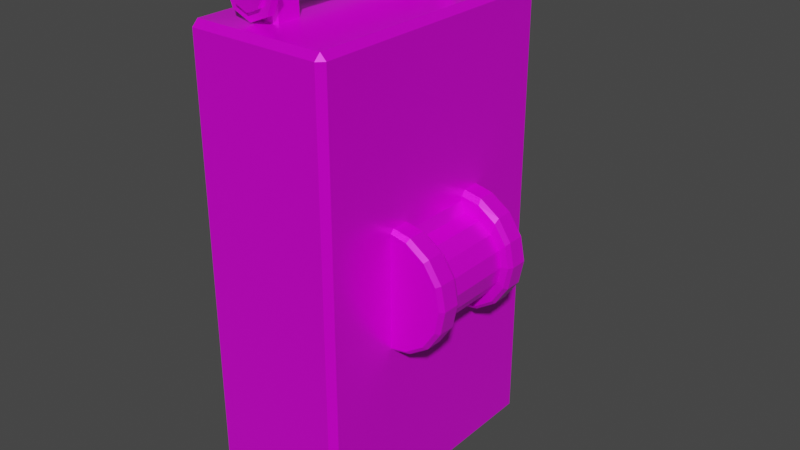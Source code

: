 # Source: Lever.blend  (saved by Blender 2.80.75; exported with 4.5.12 LTS)
import bpy
from mathutils import Matrix  # noqa: F401  (used for matrix-valued properties, if any)

bpy.ops.wm.read_factory_settings(use_empty=True)
scene = bpy.context.scene
scene.name = 'Scene'

# ---- collections
col_collection = bpy.data.collections.new('Collection'); scene.collection.children.link(col_collection)

# ---- images (referenced by path relative to the original .blend; pixels are not part of the script)
import os
ASSET_DIR = os.environ.get("B2B_ASSET_DIR", "")  # directory of the original .blend (textures are referenced by path, not embedded)
HERE = os.path.dirname(os.path.abspath(__file__))  # packed textures are extracted next to this script under _unpacked/

def load_image(name, relpath, width, height, colorspace="sRGB"):
    """Load a texture the original file referenced (path relative to the .blend, or extracted next to this script)."""
    p = next((c for c in (os.path.join(HERE, relpath), os.path.join(ASSET_DIR, relpath)) if relpath and os.path.exists(c)), "")
    if p:
        img = bpy.data.images.load(p, check_existing=True)
        img.name = name
    else:  # same state as the original file: an image datablock whose file is absent (Cycles renders it pink)
        img = bpy.data.images.new(name, width, height)
        img.source = "FILE"
        img.filepath = "//" + (relpath or name)
    img.colorspace_settings.name = colorspace
    return img
img_material_002_base_color = load_image('Material.002 Base Color', 'Lever_Box_Albedo.png', 1024, 1024, 'sRGB')
img_material_002_metallic = load_image('Material.002 Metallic', 'Lever_Box_Metal.png', 1024, 1024, 'Non-Color')
img_material_002_roughness = load_image('Material.002 Roughness', 'Lever_Box_Rough.png', 1024, 1024, 'Non-Color')
img_material_001_base_color = load_image('Material.001 Base Color', 'Lever_Albedo.png', 1024, 1024, 'sRGB')
img_material_001_metallic = load_image('Material.001 Metallic', 'Lever_Metal.png', 1024, 1024, 'Non-Color')
img_material_001_roughness = load_image('Material.001 Roughness', 'Lever_Rough.png', 1024, 1024, 'Non-Color')

# ---- materials (node trees are filled in below, after node groups)
mat_material_002 = bpy.data.materials.new('Material.002')
mat_material_002.use_transparent_shadow = False
mat_material_001 = bpy.data.materials.new('Material.001')
mat_material_001.use_transparent_shadow = False

# ---- material node trees
mat_material_002.use_nodes = True; mat_material_002.node_tree.nodes.clear()
_N = mat_material_002.node_tree.nodes; _L = mat_material_002.node_tree.links
n0 = _N.new('ShaderNodeOutputMaterial'); n0.name = 'Material Output'; n0.location = (300, 300)
n1 = _N.new('ShaderNodeBsdfPrincipled'); n1.name = 'Principled BSDF'; n1.location = (10, 300)
n1.distribution = 'GGX'
n1.subsurface_method = 'BURLEY'
n1.inputs[3].default_value = 1.45
n1.inputs[27].default_value = (0.0, 0.0, 0.0, 1.0)
n1.inputs[28].default_value = 1.0
n2 = _N.new('ShaderNodeTexImage'); n2.name = 'Image Texture'; n2.location = (-280, 280)
n2.image = img_material_002_base_color
n3 = _N.new('ShaderNodeTexImage'); n3.name = 'Image Texture.001'; n3.location = (-280, 200)
n3.image = img_material_002_metallic
n4 = _N.new('ShaderNodeTexImage'); n4.name = 'Image Texture.002'; n4.location = (-280, 140)
n4.image = img_material_002_roughness
_L.new(n1.outputs[0], n0.inputs[0])
_L.new(n2.outputs[0], n1.inputs[0])
_L.new(n3.outputs[0], n1.inputs[1])
_L.new(n4.outputs[0], n1.inputs[2])
n0.is_active_output = True
mat_material_001.use_nodes = True; mat_material_001.node_tree.nodes.clear()
_N = mat_material_001.node_tree.nodes; _L = mat_material_001.node_tree.links
n0 = _N.new('ShaderNodeOutputMaterial'); n0.name = 'Material Output'; n0.location = (300, 300)
n1 = _N.new('ShaderNodeBsdfPrincipled'); n1.name = 'Principled BSDF'; n1.location = (10, 300)
n1.distribution = 'GGX'
n1.subsurface_method = 'BURLEY'
n1.inputs[3].default_value = 1.45
n1.inputs[27].default_value = (0.0, 0.0, 0.0, 1.0)
n1.inputs[28].default_value = 1.0
n2 = _N.new('ShaderNodeTexImage'); n2.name = 'Image Texture'; n2.location = (-280, 280)
n2.image = img_material_001_base_color
n3 = _N.new('ShaderNodeTexImage'); n3.name = 'Image Texture.001'; n3.location = (-280, 200)
n3.image = img_material_001_metallic
n4 = _N.new('ShaderNodeTexImage'); n4.name = 'Image Texture.002'; n4.location = (-280, 140)
n4.image = img_material_001_roughness
_L.new(n1.outputs[0], n0.inputs[0])
_L.new(n2.outputs[0], n1.inputs[0])
_L.new(n3.outputs[0], n1.inputs[1])
_L.new(n4.outputs[0], n1.inputs[2])
n0.is_active_output = True

# ---- world
world_world = bpy.data.worlds.new('World'); scene.world = world_world
world_world.use_nodes = True; world_world.node_tree.nodes.clear()
_N = world_world.node_tree.nodes; _L = world_world.node_tree.links
n0 = _N.new('ShaderNodeOutputWorld'); n0.name = 'World Output'; n0.location = (300, 300)
n1 = _N.new('ShaderNodeBackground'); n1.name = 'Background'; n1.location = (10, 300)
n1.inputs[0].default_value = (0.05088, 0.05088, 0.05088, 1.0)
_L.new(n1.outputs[0], n0.inputs[0])
n0.is_active_output = True
world_world.color = (0.05088, 0.05088, 0.05088)
world_world.use_sun_shadow = False
world_world.sun_shadow_jitter_overblur = 0.0

# ---- meshes
me_cube_001 = bpy.data.meshes.new('Cube.001')
me_cube_001.from_pydata([(9.362, 6.666, -4.386e-07), (9.362, -6.666, -9.472e-07), (10.59, 3.699, 4.473), (10.59, -3.699, 4.473), (12.3, -3.699, 4.133), (12.3, 3.699, 4.133), (13.75, -3.699, 3.163), (13.75, 3.699, 3.163), (14.72, -3.699, 1.712), (14.72, 3.699, 1.712), (15.06, -3.699, -1.151e-06), (15.06, 3.699, -1.037e-06), (14.72, -3.699, -1.712), (14.72, 3.699, -1.712), (13.75, -3.699, -3.163), (13.75, 3.699, -3.163), (12.3, -3.699, -4.133), (12.3, 3.699, -4.133), (10.59, -3.699, -4.473), (10.59, 3.699, -4.473), (-5.0, -14.33, -25.0), (-5.0, -15.0, -24.33), (-5.0, -15.0, 24.33), (-5.0, -14.33, 25.0), (-5.0, 15.0, -24.33), (-5.0, 14.33, -25.0), (-5.0, 14.33, 25.0), (-5.0, 15.0, 24.33), (9.335, -14.33, -25.0), (10.0, -14.33, -24.33), (9.335, -15.0, -24.33), (9.335, -14.33, 25.0), (9.335, -15.0, 24.33), (10.0, -14.33, 24.33), (9.335, 14.33, -25.0), (9.335, 15.0, -24.33), (10.0, 14.33, -24.33), (9.335, 14.33, 25.0), (10.0, 14.33, 24.33), (9.335, 15.0, 24.33), (9.362, 6.26, 6.666), (9.362, 6.666, 6.252), (9.362, -6.666, 6.252), (9.362, -6.26, 6.666), (11.91, 6.26, 6.158), (11.75, 6.666, 5.776), (11.75, -6.666, 5.776), (11.91, -6.26, 6.158), (14.08, 6.26, 4.713), (13.78, 6.666, 4.421), (13.78, -6.666, 4.421), (14.08, -6.26, 4.713), (15.52, 6.26, 2.551), (15.14, 6.666, 2.393), (15.14, -6.666, 2.393), (15.52, -6.26, 2.551), (16.03, 6.26, -9.732e-07), (15.61, 6.666, -9.156e-07), (15.61, -6.666, -1.424e-06), (16.03, -6.26, -1.43e-06), (15.52, 6.26, -2.551), (15.14, 6.666, -2.393), (15.14, -6.666, -2.393), (15.52, -6.26, -2.551), (14.08, 6.26, -4.713), (13.78, 6.666, -4.421), (13.78, -6.666, -4.421), (14.08, -6.26, -4.713), (11.91, 6.26, -6.158), (11.75, 6.666, -5.776), (11.75, -6.666, -5.776), (11.91, -6.26, -6.158), (9.362, 6.666, -6.252), (9.362, 6.26, -6.666), (9.362, -6.26, -6.666), (9.362, -6.666, -6.252), (9.685, 3.941, 6.087), (9.362, 4.434, 6.666), (9.362, 3.623, 6.666), (9.362, -4.434, 6.666), (9.685, -3.941, 6.087), (9.362, -3.623, 6.666), (12.02, -3.941, 5.62), (11.91, -4.434, 6.158), (11.91, 4.434, 6.158), (12.02, 3.941, 5.62), (13.99, -3.938, 4.29), (14.08, -4.434, 4.713), (14.08, 4.434, 4.713), (13.99, 3.938, 4.29), (15.29, -3.935, 2.314), (15.52, -4.434, 2.551), (15.52, 4.434, 2.551), (15.29, 3.935, 2.314), (15.75, -3.934, -1.247e-06), (16.03, -4.434, -1.312e-06), (16.03, 4.434, -1.091e-06), (15.75, 3.934, -1.094e-06), (15.29, -3.935, -2.314), (15.52, -4.434, -2.551), (15.52, 4.434, -2.551), (15.29, 3.935, -2.314), (13.99, -3.938, -4.29), (14.08, -4.434, -4.713), (14.08, 4.434, -4.713), (13.99, 3.938, -4.29), (12.02, -3.941, -5.62), (11.91, -4.434, -6.158), (11.91, 4.434, -6.158), (12.02, 3.941, -5.62), (9.685, -3.941, -6.087), (9.362, -4.434, -6.666), (9.362, -3.623, -6.666), (9.362, 4.434, -6.666), (9.685, 3.941, -6.087), (9.362, 3.623, -6.666)], [], [(36, 38, 33, 29), (37, 26, 23, 31), (30, 32, 22, 21), (24, 27, 39, 35), (40, 77, 84, 44), (79, 43, 47, 83), (0, 45, 49), (44, 84, 88, 48), (83, 47, 51, 87), (0, 49, 53), (48, 88, 92, 52), (87, 51, 55, 91), (0, 53, 57), (52, 92, 96, 56), (91, 55, 59, 95), (0, 57, 61), (56, 96, 100, 60), (95, 59, 63, 99), (0, 61, 65), (60, 100, 104, 64), (99, 63, 67, 103), (0, 65, 69), (64, 104, 108, 68), (103, 67, 71, 107), (0, 69, 72), (68, 108, 113, 73), (107, 71, 74, 111), (76, 78, 81, 80, 3, 2), (1, 75, 70), (98, 102, 14, 12), (1, 70, 66), (89, 85, 5, 7), (1, 66, 62), (85, 76, 2, 5), (1, 62, 58), (105, 101, 13, 15), (1, 58, 54), (86, 90, 8, 6), (1, 54, 50), (102, 106, 16, 14), (1, 50, 46), (93, 89, 7, 9), (1, 46, 42), (109, 105, 15, 17), (17, 16, 18, 19), (15, 14, 16, 17), (13, 12, 14, 15), (11, 10, 12, 13), (9, 8, 10, 11), (7, 6, 8, 9), (5, 4, 6, 7), (2, 3, 4, 5), (80, 82, 4, 3), (101, 97, 11, 13), (110, 112, 115, 114, 19, 18), (82, 86, 6, 4), (94, 98, 12, 10), (114, 109, 17, 19), (97, 93, 9, 11), (106, 110, 18, 16), (90, 94, 10, 8), (28, 29, 30), (31, 32, 33), (34, 35, 36), (37, 38, 39), (34, 25, 24, 35), (26, 37, 39, 27), (38, 36, 35, 39), (28, 34, 36, 29), (37, 31, 33, 38), (32, 30, 29, 33), (20, 28, 30, 21), (31, 23, 22, 32), (25, 34, 28, 20), (76, 77, 78), (79, 80, 81), (110, 111, 112), (113, 114, 115), (40, 44, 45, 41), (47, 43, 42, 46), (44, 48, 49, 45), (51, 47, 46, 50), (48, 52, 53, 49), (55, 51, 50, 54), (52, 56, 57, 53), (59, 55, 54, 58), (56, 60, 61, 57), (63, 59, 58, 62), (60, 64, 65, 61), (67, 63, 62, 66), (64, 68, 69, 65), (71, 67, 66, 70), (68, 73, 72, 69), (74, 71, 70, 75), (109, 114, 113, 108), (107, 111, 110, 106), (105, 109, 108, 104), (103, 107, 106, 102), (101, 105, 104, 100), (99, 103, 102, 98), (97, 101, 100, 96), (95, 99, 98, 94), (93, 97, 96, 92), (91, 95, 94, 90), (89, 93, 92, 88), (87, 91, 90, 86), (85, 89, 88, 84), (83, 87, 86, 82), (76, 85, 84, 77), (79, 83, 82, 80), (0, 41, 45)])
_uv = me_cube_001.uv_layers.new(name='UVMap')
_uv.uv.foreach_set('vector', [0.3821, 0.5577, 0.1982, 0.3763, 0.3764, 0.1958, 0.5602, 0.3772, 0.1873, 0.3655, 0.006823, 0.1874, 0.185, 0.006884, 0.3655, 0.185, 0.5726, 0.3647, 0.3888, 0.1832, 0.5669, 0.002692, 0.7508, 0.1841, 0.1916, 0.7508, 0.007686, 0.5694, 0.1858, 0.3889, 0.3697, 0.5703, 0.6783, 0.6607, 0.7561, 0.6607, 0.7561, 0.7029, 0.6783, 0.7029, 0.903, 0.6607, 0.9808, 0.6607, 0.9808, 0.7029, 0.903, 0.7029, 0.7876, 0.001905, 0.6474, 0.05998, 0.6803, 0.1092, 0.6783, 0.7029, 0.7561, 0.7029, 0.7561, 0.745, 0.6783, 0.745, 0.903, 0.7029, 0.9808, 0.7029, 0.9808, 0.745, 0.903, 0.745, 0.7876, 0.001905, 0.6803, 0.1092, 0.7295, 0.1421, 0.6783, 0.745, 0.7561, 0.745, 0.7561, 0.7871, 0.6783, 0.7871, 0.903, 0.745, 0.9808, 0.745, 0.9808, 0.7871, 0.903, 0.7871, 0.7876, 0.001905, 0.7295, 0.1421, 0.7876, 0.1537, 0.6783, 0.7871, 0.7561, 0.7871, 0.7561, 0.8293, 0.6783, 0.8293, 0.903, 0.7871, 0.9808, 0.7871, 0.9808, 0.8293, 0.903, 0.8293, 0.7876, 0.001905, 0.7876, 0.1537, 0.8457, 0.1421, 0.6783, 0.8293, 0.7561, 0.8293, 0.7561, 0.8714, 0.6783, 0.8714, 0.903, 0.8293, 0.9808, 0.8293, 0.9808, 0.8714, 0.903, 0.8714, 0.7876, 0.001905, 0.8457, 0.1421, 0.8949, 0.1092, 0.6783, 0.8714, 0.7561, 0.8714, 0.7561, 0.9135, 0.6783, 0.9135, 0.903, 0.8714, 0.9808, 0.8714, 0.9808, 0.9135, 0.903, 0.9135, 0.7876, 0.001905, 0.8949, 0.1092, 0.9278, 0.05998, 0.6783, 0.9135, 0.7561, 0.9135, 0.7561, 0.9557, 0.6783, 0.9557, 0.903, 0.9135, 0.9808, 0.9135, 0.9808, 0.9557, 0.903, 0.9557, 0.7876, 0.001905, 0.9278, 0.05998, 0.9393, 0.001905, 0.6783, 0.9557, 0.7561, 0.9557, 0.7561, 0.9978, 0.6783, 0.9978, 0.903, 0.9557, 0.9808, 0.9557, 0.9808, 0.9978, 0.903, 0.9978, 0.001979, 0.001984, 0.001979, 0.001984, 0.001979, 0.001984, 0.001979, 0.001984, 0.001979, 0.001984, 0.001979, 0.001984, 0.8414, 0.3136, 0.6896, 0.3136, 0.7012, 0.2556, 0.8857, 0.8714, 0.8857, 0.9135, 0.8857, 0.9135, 0.8857, 0.8714, 0.8414, 0.3136, 0.7012, 0.2556, 0.7341, 0.2063, 0.7734, 0.745, 0.7734, 0.7029, 0.7734, 0.7029, 0.7734, 0.745, 0.8414, 0.3136, 0.7341, 0.2063, 0.7833, 0.1734, 0.7734, 0.7029, 0.7734, 0.6607, 0.7734, 0.6607, 0.7734, 0.7029, 0.8414, 0.3136, 0.7833, 0.1734, 0.8414, 0.1619, 0.7734, 0.9135, 0.7734, 0.8714, 0.7734, 0.8714, 0.7734, 0.9135, 0.8414, 0.3136, 0.8414, 0.1619, 0.8995, 0.1734, 0.8857, 0.745, 0.8857, 0.7871, 0.8857, 0.7871, 0.8857, 0.745, 0.8414, 0.3136, 0.8995, 0.1734, 0.9487, 0.2063, 0.8857, 0.9135, 0.8857, 0.9557, 0.8857, 0.9557, 0.8857, 0.9135, 0.8414, 0.3136, 0.9487, 0.2063, 0.9816, 0.2556, 0.7734, 0.7871, 0.7734, 0.745, 0.7734, 0.745, 0.7734, 0.7871, 0.8414, 0.3136, 0.9816, 0.2556, 0.9931, 0.3136, 0.7734, 0.9557, 0.7734, 0.9135, 0.7734, 0.9135, 0.7734, 0.9557, 0.7734, 0.9557, 0.8857, 0.9557, 0.8857, 0.9978, 0.7734, 0.9978, 0.7734, 0.9135, 0.8857, 0.9135, 0.8857, 0.9557, 0.7734, 0.9557, 0.7734, 0.8714, 0.8857, 0.8714, 0.8857, 0.9135, 0.7734, 0.9135, 0.7734, 0.8293, 0.8857, 0.8293, 0.8857, 0.8714, 0.7734, 0.8714, 0.7734, 0.7871, 0.8857, 0.7871, 0.8857, 0.8293, 0.7734, 0.8293, 0.7734, 0.745, 0.8857, 0.745, 0.8857, 0.7871, 0.7734, 0.7871, 0.7734, 0.7029, 0.8857, 0.7029, 0.8857, 0.745, 0.7734, 0.745, 0.7734, 0.6607, 0.8857, 0.6607, 0.8857, 0.7029, 0.7734, 0.7029, 0.8857, 0.6607, 0.8857, 0.7029, 0.8857, 0.7029, 0.8857, 0.6607, 0.7734, 0.8714, 0.7734, 0.8293, 0.7734, 0.8293, 0.7734, 0.8714, 0.005937, 0.001981, 0.005937, 0.001981, 0.005937, 0.001981, 0.005937, 0.001981, 0.005937, 0.001981, 0.005937, 0.001981, 0.8857, 0.7029, 0.8857, 0.745, 0.8857, 0.745, 0.8857, 0.7029, 0.8857, 0.8293, 0.8857, 0.8714, 0.8857, 0.8714, 0.8857, 0.8293, 0.7734, 0.9978, 0.7734, 0.9557, 0.7734, 0.9557, 0.7734, 0.9978, 0.7734, 0.8293, 0.7734, 0.7871, 0.7734, 0.7871, 0.7734, 0.8293, 0.8857, 0.9557, 0.8857, 0.9978, 0.8857, 0.9978, 0.8857, 0.9557, 0.8857, 0.7871, 0.8857, 0.8293, 0.8857, 0.8293, 0.8857, 0.7871, 0.5711, 0.388, 0.5627, 0.3797, 0.5753, 0.3838, 0.3655, 0.185, 0.3696, 0.1808, 0.3739, 0.1933, 0.393, 0.5685, 0.3888, 0.5727, 0.3846, 0.5602, 0.1873, 0.3655, 0.1957, 0.3738, 0.1832, 0.3697, 0.393, 0.5685, 0.5735, 0.7466, 0.5694, 0.7508, 0.3888, 0.5727, 0.006823, 0.1874, 0.1873, 0.3655, 0.1832, 0.3697, 0.00269, 0.1916, 0.1982, 0.3763, 0.3821, 0.5577, 0.3697, 0.5703, 0.1858, 0.3889, 0.5711, 0.388, 0.393, 0.5685, 0.3821, 0.5577, 0.5602, 0.3772, 0.1873, 0.3655, 0.3655, 0.185, 0.3764, 0.1958, 0.1982, 0.3763, 0.3888, 0.1832, 0.5726, 0.3647, 0.5602, 0.3772, 0.3764, 0.1958, 0.7516, 0.5661, 0.5711, 0.388, 0.5753, 0.3838, 0.7558, 0.5619, 0.3655, 0.185, 0.185, 0.006884, 0.1891, 0.002696, 0.3696, 0.1808, 0.5735, 0.7466, 0.393, 0.5685, 0.5711, 0.388, 0.7516, 0.5661, 0.001979, 0.001984, 0.001979, 0.001984, 0.001979, 0.001984, 0.903, 0.6607, 0.8857, 0.6677, 0.8857, 0.6607, 0.005937, 0.001981, 0.005937, 0.001981, 0.005937, 0.001981, 0.7561, 0.9978, 0.7734, 0.9908, 0.7734, 0.9978, 0.6783, 0.6607, 0.6783, 0.7029, 0.661, 0.7016, 0.661, 0.662, 0.9808, 0.7029, 0.9808, 0.6607, 0.9981, 0.662, 0.9981, 0.7016, 0.6783, 0.7029, 0.6783, 0.745, 0.661, 0.7437, 0.661, 0.7042, 0.9808, 0.745, 0.9808, 0.7029, 0.9981, 0.7042, 0.9981, 0.7437, 0.6783, 0.745, 0.6783, 0.7871, 0.661, 0.7858, 0.661, 0.7463, 0.9808, 0.7871, 0.9808, 0.745, 0.9981, 0.7463, 0.9981, 0.7858, 0.6783, 0.7871, 0.6783, 0.8293, 0.661, 0.828, 0.661, 0.7884, 0.9808, 0.8293, 0.9808, 0.7871, 0.9981, 0.7884, 0.9981, 0.828, 0.6783, 0.8293, 0.6783, 0.8714, 0.661, 0.8701, 0.661, 0.8306, 0.9808, 0.8714, 0.9808, 0.8293, 0.9981, 0.8306, 0.9981, 0.8701, 0.6783, 0.8714, 0.6783, 0.9135, 0.661, 0.9122, 0.661, 0.8727, 0.9808, 0.9135, 0.9808, 0.8714, 0.9981, 0.8727, 0.9981, 0.9122, 0.6783, 0.9135, 0.6783, 0.9557, 0.661, 0.9544, 0.661, 0.9148, 0.9808, 0.9557, 0.9808, 0.9135, 0.9981, 0.9148, 0.9981, 0.9544, 0.6783, 0.9557, 0.6783, 0.9978, 0.661, 0.9965, 0.661, 0.957, 0.9808, 0.9978, 0.9808, 0.9557, 0.9981, 0.957, 0.9981, 0.9965, 0.7734, 0.9557, 0.7734, 0.9978, 0.7561, 0.9978, 0.7561, 0.9557, 0.903, 0.9557, 0.903, 0.9978, 0.8857, 0.9978, 0.8857, 0.9557, 0.7734, 0.9135, 0.7734, 0.9557, 0.7561, 0.9557, 0.7561, 0.9135, 0.903, 0.9135, 0.903, 0.9557, 0.8857, 0.9557, 0.8857, 0.9135, 0.7734, 0.8714, 0.7734, 0.9135, 0.7561, 0.9135, 0.7561, 0.8714, 0.903, 0.8714, 0.903, 0.9135, 0.8857, 0.9135, 0.8857, 0.8714, 0.7734, 0.8293, 0.7734, 0.8714, 0.7561, 0.8714, 0.7561, 0.8293, 0.903, 0.8293, 0.903, 0.8714, 0.8857, 0.8714, 0.8857, 0.8293, 0.7734, 0.7871, 0.7734, 0.8293, 0.7561, 0.8293, 0.7561, 0.7871, 0.903, 0.7871, 0.903, 0.8293, 0.8857, 0.8293, 0.8857, 0.7871, 0.7734, 0.745, 0.7734, 0.7871, 0.7561, 0.7871, 0.7561, 0.745, 0.903, 0.745, 0.903, 0.7871, 0.8857, 0.7871, 0.8857, 0.745, 0.7734, 0.7029, 0.7734, 0.745, 0.7561, 0.745, 0.7561, 0.7029, 0.903, 0.7029, 0.903, 0.745, 0.8857, 0.745, 0.8857, 0.7029, 0.7734, 0.6607, 0.7734, 0.7029, 0.7561, 0.7029, 0.7561, 0.6607, 0.903, 0.6607, 0.903, 0.7029, 0.8857, 0.7029, 0.8857, 0.6607, 0.7876, 0.001905, 0.6358, 0.001905, 0.6474, 0.05998])
me_cube_001.materials.append(mat_material_002)
me_cube_001.use_remesh_preserve_volume = False
me_cube_001.use_remesh_preserve_attributes = False
me_cube_001.use_mirror_vertex_groups = False
me_cube_001.update()
me_cube_002 = bpy.data.meshes.new('Cube.002')
me_cube_002.from_pydata([(-0.06026, 12.74, 29.93), (-0.06026, -12.74, 29.93), (1.304, 12.74, 29.36), (1.304, -12.74, 29.36), (1.869, 12.74, 28.0), (1.869, -12.74, 28.0), (1.304, 12.74, 26.64), (1.304, -12.74, 26.64), (-0.06026, 12.74, 26.07), (-0.06026, -12.74, 26.07), (-1.424, 12.74, 26.64), (-1.424, -12.74, 26.64), (-1.989, 12.74, 28.0), (-1.989, -12.74, 28.0), (-1.424, 12.74, 29.36), (-1.424, -12.74, 29.36), (-0.06026, 11.9, 29.93), (-0.06026, -11.9, 29.93), (1.304, -11.9, 29.36), (1.304, 11.9, 29.36), (1.869, -11.9, 28.0), (1.869, 11.9, 28.0), (1.304, -11.9, 26.64), (1.304, 11.9, 26.64), (-0.06026, -11.9, 26.07), (-0.06026, 11.9, 26.07), (-1.424, -11.9, 26.64), (-1.424, 11.9, 26.64), (-1.989, -11.9, 28.0), (-1.989, 11.9, 28.0), (-1.424, -11.9, 29.36), (-1.424, 11.9, 29.36), (-0.1538, 12.74, 30.92), (1.892, 12.74, 30.07), (1.892, -12.74, 30.07), (-0.1538, -12.74, 30.92), (-0.1538, -11.9, 30.92), (1.892, 11.9, 30.07), (2.74, 12.74, 28.03), (2.74, -12.74, 28.03), (2.74, 11.9, 28.03), (1.892, 12.74, 25.98), (1.892, -12.74, 25.98), (1.892, 11.9, 25.98), (-0.1538, 12.74, 25.13), (-0.1538, -12.74, 25.13), (-0.1538, 11.9, 25.13), (-2.2, 12.74, 25.98), (-2.2, -12.74, 25.98), (-2.2, 11.9, 25.98), (-3.048, 12.74, 28.03), (-3.048, -12.74, 28.03), (-3.048, 11.9, 28.03), (-2.2, 12.74, 30.07), (-2.2, -12.74, 30.07), (-2.2, 11.9, 30.07), (-0.1538, 11.9, 30.92), (1.892, -11.9, 30.07), (2.74, -11.9, 28.03), (1.892, -11.9, 25.98), (-0.1538, -11.9, 25.13), (-2.2, -11.9, 25.98), (-3.048, -11.9, 28.03), (-2.2, -11.9, 30.07), (1.304, 13.16, 29.36), (-0.06026, 13.16, 28.0), (-0.06026, 13.16, 29.93), (-0.06026, -13.16, 29.93), (-0.06026, -13.16, 28.0), (1.304, -13.16, 29.36), (1.869, 13.16, 28.0), (1.869, -13.16, 28.0), (1.304, 13.16, 26.64), (1.304, -13.16, 26.64), (-0.06026, 13.16, 26.07), (-0.06026, -13.16, 26.07), (-1.424, 13.16, 26.64), (-1.424, -13.16, 26.64), (-1.989, 13.16, 28.0), (-1.989, -13.16, 28.0), (-1.424, 13.16, 29.36), (-1.424, -13.16, 29.36), (-1.183, -3.033, -0.01302), (-1.517, -2.7, -0.01302), (-1.517, -3.033, 13.61), (-1.183, -3.033, 13.99), (-1.517, 2.7, -0.01302), (-1.183, 3.033, -0.01302), (-1.183, 3.033, 13.99), (-1.517, 3.033, 13.61), (1.517, -2.7, -0.01302), (1.183, -3.033, -0.01302), (1.183, -3.033, 13.99), (1.517, -3.033, 13.61), (1.183, 3.033, -0.01302), (1.517, 2.7, -0.01302), (1.517, 3.033, 13.61), (1.183, 3.033, 13.99), (-1.183, -3.033, 10.58), (-1.517, -2.7, 10.63), (-1.517, 2.7, 10.63), (-1.183, 3.033, 10.58), (1.183, 3.033, 10.58), (1.517, 2.7, 10.63), (1.517, -2.7, 10.63), (1.183, -3.033, 10.58), (-1.183, -11.43, 19.95), (-1.517, -11.08, 19.95), (-1.517, -8.593, 19.95), (-1.183, -8.253, 19.95), (-1.183, 8.253, 19.95), (-1.517, 8.593, 19.95), (1.517, 8.593, 19.95), (1.183, 8.253, 19.95), (1.183, -8.253, 19.95), (1.517, -8.593, 19.95), (-1.517, 11.08, 19.95), (-1.183, 11.43, 19.95), (1.183, 11.43, 19.95), (1.517, 11.08, 19.95), (1.517, -11.08, 19.95), (1.183, -11.43, 19.95), (-1.517, -11.08, 27.66), (-1.183, -11.43, 27.66), (-1.183, -8.253, 27.66), (-1.517, -8.592, 27.66), (-1.517, 8.592, 27.66), (-1.183, 8.253, 27.66), (1.183, 8.253, 27.66), (1.517, 8.592, 27.66), (1.517, -8.592, 27.66), (1.183, -8.253, 27.66), (-1.183, 11.43, 27.66), (-1.517, 11.08, 27.66), (1.517, 11.08, 27.66), (1.183, 11.43, 27.66), (1.183, -11.43, 27.66), (1.517, -11.08, 27.66)], [], [(97, 88, 85, 92), (108, 107, 122, 125), (104, 93, 115, 120), (87, 101, 102, 94), (106, 121, 136, 123), (92, 85, 109, 114), (84, 99, 107, 108), (103, 96, 93, 104), (88, 97, 113, 110), (91, 105, 98, 82), (110, 113, 128, 127), (102, 101, 117, 118), (100, 89, 111, 116), (98, 105, 121, 106), (99, 84, 89, 100), (96, 103, 119, 112), (95, 103, 104, 90), (132, 133, 126, 127, 128, 129, 134, 135), (136, 137, 130, 131, 124, 125, 122, 123), (118, 117, 132, 135), (112, 119, 134, 129), (116, 111, 126, 133), (114, 109, 124, 131), (120, 115, 130, 137), (10, 12, 78, 76), (4, 6, 72, 70), (15, 1, 35, 54), (15, 13, 79, 81), (9, 7, 73, 75), (24, 22, 59, 60), (3, 1, 67, 69), (12, 14, 80, 78), (0, 14, 53, 32), (6, 8, 74, 72), (11, 9, 75, 77), (3, 5, 39, 34), (5, 3, 69, 71), (0, 2, 64, 66), (10, 8, 44, 47), (1, 15, 81, 67), (8, 10, 76, 74), (23, 25, 46, 43), (2, 4, 70, 64), (13, 11, 77, 79), (26, 24, 60, 61), (7, 5, 71, 73), (14, 0, 66, 80), (13, 15, 54, 51), (4, 2, 33, 38), (31, 30, 17, 16), (25, 27, 49, 46), (29, 28, 30, 31), (7, 9, 45, 42), (27, 26, 28, 29), (28, 26, 61, 62), (25, 24, 26, 27), (14, 12, 50, 53), (23, 22, 24, 25), (27, 29, 52, 49), (21, 20, 22, 23), (8, 6, 41, 44), (19, 18, 20, 21), (30, 28, 62, 63), (16, 17, 18, 19), (36, 35, 34, 57), (57, 34, 39, 58), (58, 39, 42, 59), (59, 42, 45, 60), (60, 45, 48, 61), (61, 48, 51, 62), (62, 51, 54, 63), (63, 54, 35, 36), (53, 55, 56, 32), (50, 52, 55, 53), (47, 49, 52, 50), (44, 46, 49, 47), (41, 43, 46, 44), (38, 40, 43, 41), (33, 37, 40, 38), (32, 56, 37, 33), (21, 23, 43, 40), (9, 11, 48, 45), (22, 20, 58, 59), (6, 4, 38, 41), (19, 21, 40, 37), (20, 18, 57, 58), (2, 0, 32, 33), (12, 10, 47, 50), (31, 16, 56, 55), (5, 7, 42, 39), (16, 19, 37, 56), (17, 30, 63, 36), (18, 17, 36, 57), (11, 13, 51, 48), (29, 31, 55, 52), (1, 3, 34, 35), (65, 66, 64), (68, 69, 67), (65, 64, 70), (68, 71, 69), (65, 70, 72), (68, 73, 71), (65, 72, 74), (68, 75, 73), (65, 74, 76), (68, 77, 75), (65, 76, 78), (68, 79, 77), (65, 78, 80), (68, 81, 79), (65, 80, 66), (68, 67, 81), (85, 88, 89, 84), (101, 87, 86, 100), (103, 95, 94, 102), (97, 92, 93, 96), (105, 91, 90, 104), (82, 98, 99, 83), (84, 108, 109, 85), (115, 93, 92, 114), (100, 116, 117, 101), (119, 103, 102, 118), (104, 120, 121, 105), (107, 99, 98, 106), (96, 112, 113, 97), (111, 89, 88, 110), (108, 125, 124, 109), (130, 115, 114, 131), (106, 123, 122, 107), (116, 133, 132, 117), (134, 119, 118, 135), (136, 121, 120, 137), (110, 127, 126, 111), (112, 129, 128, 113), (83, 99, 100, 86)])
_uv = me_cube_002.uv_layers.new(name='UVMap')
_uv.uv.foreach_set('vector', [0.2317, 0.4159, 0.3931, 0.4159, 0.3931, 0.6228, 0.2317, 0.6228, 0.2036, 0.002151, 0.1642, 0.002151, 0.1641, 0.002151, 0.2036, 0.002151, 0.1643, 0.6228, 0.2034, 0.6228, 0.2036, 0.6228, 0.1642, 0.6228, 0.002069, 0.2318, 0.1586, 0.2318, 0.1586, 0.3931, 0.002069, 0.3931, 0.1586, 0.8069, 0.1586, 0.6455, 0.1586, 0.6455, 0.1586, 0.8069, 0.2317, 0.6228, 0.3931, 0.6228, 0.3931, 0.6228, 0.2317, 0.6228, 0.2034, 0.002151, 0.1643, 0.002151, 0.1642, 0.002151, 0.2036, 0.002151, 0.1593, 0.4273, 0.2034, 0.4159, 0.2034, 0.6228, 0.1593, 0.6114, 0.3931, 0.4159, 0.2317, 0.4159, 0.2317, 0.4159, 0.3931, 0.4159, 0.002069, 0.6455, 0.1586, 0.6455, 0.1586, 0.8069, 0.002069, 0.8069, 0.3931, 0.4159, 0.2317, 0.4159, 0.2317, 0.4159, 0.3931, 0.4159, 0.1586, 0.3931, 0.1586, 0.2318, 0.1586, 0.2318, 0.1586, 0.3931, 0.1643, 0.209, 0.2034, 0.209, 0.2036, 0.209, 0.1642, 0.209, 0.1586, 0.8069, 0.1586, 0.6455, 0.1586, 0.6455, 0.1586, 0.8069, 0.1593, 0.01353, 0.2034, 0.002151, 0.2034, 0.209, 0.1593, 0.1976, 0.2034, 0.4159, 0.1643, 0.4159, 0.1642, 0.4159, 0.2036, 0.4159, 0.002069, 0.4273, 0.1593, 0.4273, 0.1593, 0.6114, 0.002069, 0.6114, 0.1586, 0.2318, 0.1641, 0.209, 0.2036, 0.209, 0.2089, 0.2318, 0.2089, 0.3931, 0.2036, 0.4159, 0.1641, 0.4159, 0.1586, 0.3931, 0.1586, 0.6455, 0.1641, 0.6228, 0.2036, 0.6228, 0.2089, 0.6455, 0.2089, 0.8069, 0.2036, 0.8296, 0.1641, 0.8296, 0.1586, 0.8069, 0.1586, 0.3931, 0.1586, 0.2318, 0.1586, 0.2318, 0.1586, 0.3931, 0.2036, 0.4159, 0.1642, 0.4159, 0.1641, 0.4159, 0.2036, 0.4159, 0.1642, 0.209, 0.2036, 0.209, 0.2036, 0.209, 0.1641, 0.209, 0.2317, 0.6228, 0.3931, 0.6228, 0.3931, 0.6228, 0.2317, 0.6228, 0.1642, 0.6228, 0.2036, 0.6228, 0.2036, 0.6228, 0.1641, 0.6228, 0.2131, 0.8905, 0.3206, 0.9979, 0.3206, 0.9979, 0.2131, 0.8905, 0.4726, 0.631, 0.3206, 0.631, 0.3206, 0.631, 0.4726, 0.631, 0.4726, 0.369, 0.58, 0.2615, 0.58, 0.2615, 0.4726, 0.369, 0.4726, 0.369, 0.3206, 0.369, 0.3206, 0.369, 0.4726, 0.369, 0.2131, 0.1096, 0.3206, 0.002073, 0.3206, 0.002073, 0.2131, 0.1096, 0.7221, 0.4158, 0.7221, 0.5193, 0.7221, 0.5193, 0.7221, 0.4158, 0.58, 0.1095, 0.58, 0.2615, 0.58, 0.2615, 0.58, 0.1095, 0.3206, 0.9979, 0.4726, 0.9979, 0.4726, 0.9979, 0.3206, 0.9979, 0.58, 0.8904, 0.4726, 0.9979, 0.4726, 0.9979, 0.58, 0.8904, 0.3206, 0.631, 0.2131, 0.7385, 0.2131, 0.7385, 0.3206, 0.631, 0.2131, 0.2616, 0.2131, 0.1096, 0.2131, 0.1096, 0.2131, 0.2616, 0.58, 0.1095, 0.4726, 0.002069, 0.4726, 0.002069, 0.58, 0.1095, 0.4726, 0.002069, 0.58, 0.1095, 0.58, 0.1095, 0.4726, 0.002069, 0.58, 0.8904, 0.58, 0.7384, 0.58, 0.7384, 0.58, 0.8904, 0.2131, 0.8905, 0.2131, 0.7385, 0.2131, 0.7385, 0.2131, 0.8905, 0.58, 0.2615, 0.4726, 0.369, 0.4726, 0.369, 0.58, 0.2615, 0.2131, 0.7385, 0.2131, 0.8905, 0.2131, 0.8905, 0.2131, 0.7385, 0.86, 0.5193, 0.86, 0.4158, 0.86, 0.4158, 0.86, 0.5193, 0.58, 0.7384, 0.4726, 0.631, 0.4726, 0.631, 0.58, 0.7384, 0.3206, 0.369, 0.2131, 0.2616, 0.2131, 0.2616, 0.3206, 0.369, 0.7221, 0.3124, 0.7221, 0.4158, 0.7221, 0.4158, 0.7221, 0.3124, 0.3206, 0.002073, 0.4726, 0.002069, 0.4726, 0.002069, 0.3206, 0.002073, 0.4726, 0.9979, 0.58, 0.8904, 0.58, 0.8904, 0.4726, 0.9979, 0.3206, 0.369, 0.4726, 0.369, 0.4726, 0.369, 0.3206, 0.369, 0.4726, 0.631, 0.58, 0.7384, 0.58, 0.7384, 0.4726, 0.631, 0.86, 0.1055, 0.7221, 0.1055, 0.7221, 0.002069, 0.86, 0.002069, 0.86, 0.4158, 0.86, 0.3124, 0.86, 0.3124, 0.86, 0.4158, 0.86, 0.2089, 0.7221, 0.2089, 0.7221, 0.1055, 0.86, 0.1055, 0.3206, 0.002073, 0.2131, 0.1096, 0.2131, 0.1096, 0.3206, 0.002073, 0.86, 0.3124, 0.7221, 0.3124, 0.7221, 0.2089, 0.86, 0.2089, 0.7221, 0.2089, 0.7221, 0.3124, 0.7221, 0.3124, 0.7221, 0.2089, 0.86, 0.4158, 0.7221, 0.4158, 0.7221, 0.3124, 0.86, 0.3124, 0.4726, 0.9979, 0.3206, 0.9979, 0.3206, 0.9979, 0.4726, 0.9979, 0.86, 0.5193, 0.7221, 0.5193, 0.7221, 0.4158, 0.86, 0.4158, 0.86, 0.3124, 0.86, 0.2089, 0.86, 0.2089, 0.86, 0.3124, 0.86, 0.6227, 0.7221, 0.6227, 0.7221, 0.5193, 0.86, 0.5193, 0.2131, 0.7385, 0.3206, 0.631, 0.3206, 0.631, 0.2131, 0.7385, 0.86, 0.7261, 0.7221, 0.7261, 0.7221, 0.6227, 0.86, 0.6227, 0.7221, 0.1055, 0.7221, 0.2089, 0.7221, 0.2089, 0.7221, 0.1055, 0.86, 0.8296, 0.7221, 0.8296, 0.7221, 0.7261, 0.86, 0.7261, 0.7221, 0.8296, 0.5842, 0.8296, 0.5842, 0.7261, 0.7221, 0.7261, 0.7221, 0.7261, 0.5842, 0.7261, 0.5842, 0.6227, 0.7221, 0.6227, 0.7221, 0.6227, 0.5842, 0.6227, 0.5842, 0.5193, 0.7221, 0.5193, 0.7221, 0.5193, 0.5842, 0.5193, 0.5842, 0.4158, 0.7221, 0.4158, 0.7221, 0.4158, 0.5842, 0.4158, 0.5842, 0.3124, 0.7221, 0.3124, 0.7221, 0.3124, 0.5842, 0.3124, 0.5842, 0.2089, 0.7221, 0.2089, 0.7221, 0.2089, 0.5842, 0.2089, 0.5842, 0.1055, 0.7221, 0.1055, 0.7221, 0.1055, 0.5842, 0.1055, 0.5842, 0.002069, 0.7221, 0.002069, 0.9979, 0.1055, 0.86, 0.1055, 0.86, 0.002069, 0.9979, 0.002069, 0.9979, 0.2089, 0.86, 0.2089, 0.86, 0.1055, 0.9979, 0.1055, 0.9979, 0.3124, 0.86, 0.3124, 0.86, 0.2089, 0.9979, 0.2089, 0.9979, 0.4158, 0.86, 0.4158, 0.86, 0.3124, 0.9979, 0.3124, 0.9979, 0.5193, 0.86, 0.5193, 0.86, 0.4158, 0.9979, 0.4158, 0.9979, 0.6227, 0.86, 0.6227, 0.86, 0.5193, 0.9979, 0.5193, 0.9979, 0.7261, 0.86, 0.7261, 0.86, 0.6227, 0.9979, 0.6227, 0.9979, 0.8296, 0.86, 0.8296, 0.86, 0.7261, 0.9979, 0.7261, 0.86, 0.6227, 0.86, 0.5193, 0.86, 0.5193, 0.86, 0.6227, 0.2131, 0.1096, 0.2131, 0.2616, 0.2131, 0.2616, 0.2131, 0.1096, 0.7221, 0.5193, 0.7221, 0.6227, 0.7221, 0.6227, 0.7221, 0.5193, 0.3206, 0.631, 0.4726, 0.631, 0.4726, 0.631, 0.3206, 0.631, 0.86, 0.7261, 0.86, 0.6227, 0.86, 0.6227, 0.86, 0.7261, 0.7221, 0.6227, 0.7221, 0.7261, 0.7221, 0.7261, 0.7221, 0.6227, 0.58, 0.7384, 0.58, 0.8904, 0.58, 0.8904, 0.58, 0.7384, 0.3206, 0.9979, 0.2131, 0.8905, 0.2131, 0.8905, 0.3206, 0.9979, 0.86, 0.1055, 0.86, 0.002069, 0.86, 0.002069, 0.86, 0.1055, 0.4726, 0.002069, 0.3206, 0.002073, 0.3206, 0.002073, 0.4726, 0.002069, 0.86, 0.8296, 0.86, 0.7261, 0.86, 0.7261, 0.86, 0.8296, 0.7221, 0.002069, 0.7221, 0.1055, 0.7221, 0.1055, 0.7221, 0.002069, 0.7221, 0.7261, 0.7221, 0.8296, 0.7221, 0.8296, 0.7221, 0.7261, 0.2131, 0.2616, 0.3206, 0.369, 0.3206, 0.369, 0.2131, 0.2616, 0.86, 0.2089, 0.86, 0.1055, 0.86, 0.1055, 0.86, 0.2089, 0.58, 0.2615, 0.58, 0.1095, 0.58, 0.1095, 0.58, 0.2615, 0.3966, 0.8144, 0.58, 0.8904, 0.58, 0.7384, 0.3966, 0.1856, 0.58, 0.1095, 0.58, 0.2615, 0.3966, 0.8144, 0.58, 0.7384, 0.4726, 0.631, 0.3966, 0.1856, 0.4726, 0.002069, 0.58, 0.1095, 0.3966, 0.8144, 0.4726, 0.631, 0.3206, 0.631, 0.3966, 0.1856, 0.3206, 0.002073, 0.4726, 0.002069, 0.3966, 0.8144, 0.3206, 0.631, 0.2131, 0.7385, 0.3966, 0.1856, 0.2131, 0.1096, 0.3206, 0.002073, 0.3966, 0.8144, 0.2131, 0.7385, 0.2131, 0.8905, 0.3966, 0.1856, 0.2131, 0.2616, 0.2131, 0.1096, 0.3966, 0.8144, 0.2131, 0.8905, 0.3206, 0.9979, 0.3966, 0.1856, 0.3206, 0.369, 0.2131, 0.2616, 0.3966, 0.8144, 0.3206, 0.9979, 0.4726, 0.9979, 0.3966, 0.1856, 0.4726, 0.369, 0.3206, 0.369, 0.3966, 0.8144, 0.4726, 0.9979, 0.58, 0.8904, 0.3966, 0.1856, 0.58, 0.2615, 0.4726, 0.369, 0.3931, 0.6228, 0.3931, 0.4159, 0.4158, 0.4159, 0.4158, 0.6228, 0.1586, 0.2318, 0.002069, 0.2318, 0.002069, 0.1976, 0.1593, 0.1976, 0.1593, 0.4273, 0.002069, 0.4273, 0.002069, 0.3931, 0.1586, 0.3931, 0.2317, 0.4159, 0.2317, 0.6228, 0.2034, 0.6228, 0.2034, 0.4159, 0.1586, 0.6455, 0.002069, 0.6455, 0.002069, 0.6114, 0.1593, 0.6114, 0.002069, 0.8069, 0.1586, 0.8069, 0.1586, 0.8296, 0.002069, 0.8296, 0.2034, 0.002151, 0.2036, 0.002151, 0.2089, 0.002151, 0.2089, 0.002151, 0.2036, 0.6228, 0.2034, 0.6228, 0.2317, 0.6228, 0.2317, 0.6228, 0.1643, 0.209, 0.1642, 0.209, 0.1586, 0.2318, 0.1586, 0.2318, 0.1642, 0.4159, 0.1643, 0.4159, 0.1586, 0.3931, 0.1586, 0.3931, 0.1643, 0.6228, 0.1642, 0.6228, 0.1586, 0.6455, 0.1586, 0.6455, 0.1642, 0.002151, 0.1643, 0.002151, 0.1586, 0.002151, 0.1586, 0.002151, 0.2034, 0.4159, 0.2036, 0.4159, 0.2317, 0.4159, 0.2317, 0.4159, 0.2036, 0.209, 0.2034, 0.209, 0.2089, 0.209, 0.2089, 0.209, 0.2036, 0.002151, 0.2036, 0.002151, 0.2089, 0.002151, 0.2089, 0.002151, 0.2036, 0.6228, 0.2036, 0.6228, 0.2317, 0.6228, 0.2317, 0.6228, 0.1586, 0.8069, 0.1586, 0.8069, 0.1586, 0.8296, 0.1586, 0.8296, 0.1642, 0.209, 0.1641, 0.209, 0.1586, 0.2318, 0.1586, 0.2318, 0.1641, 0.4159, 0.1642, 0.4159, 0.1586, 0.3931, 0.1586, 0.3931, 0.1586, 0.6455, 0.1586, 0.6455, 0.1642, 0.6228, 0.1641, 0.6228, 0.3931, 0.4159, 0.3931, 0.4159, 0.4158, 0.4159, 0.4158, 0.4159, 0.2036, 0.4159, 0.2036, 0.4159, 0.2317, 0.4159, 0.2317, 0.4159, 0.002069, 0.01353, 0.1593, 0.01353, 0.1593, 0.1976, 0.002069, 0.1976])
me_cube_002.materials.append(mat_material_001)
me_cube_002.use_remesh_preserve_volume = False
me_cube_002.use_remesh_preserve_attributes = False
me_cube_002.use_mirror_vertex_groups = False
me_cube_002.update()

# ---- objects
ob_cube = bpy.data.objects.new('Cube', me_cube_001)
ob_cube_001 = bpy.data.objects.new('Cube.001', me_cube_002)

# ---- transforms, parenting, visibility, modifiers, constraints
ob_cube.location = (0.0, 0.0, 0.0)
ob_cube.lineart.crease_threshold = 0.0
ob_cube_001.location = (0.0, 0.0, 0.0)
ob_cube_001.lineart.crease_threshold = 0.0

# ---- collection membership
col_collection.objects.link(ob_cube)
col_collection.objects.link(ob_cube_001)

# ---- scene / render settings (as saved in the file)
scene.frame_start = 1; scene.frame_end = 250; scene.frame_set(1)
scene.render.engine = 'BLENDER_EEVEE_NEXT'
scene.cycles.use_denoising = False
scene.cycles.samples = 128
scene.cycles.sampling_pattern = 'TABULATED_SOBOL'
scene.cycles.use_adaptive_sampling = False
scene.cycles.use_light_tree = False
scene.view_settings.view_transform = 'Filmic'
scene.unit_settings.scale_length = 0.01
bpy.context.view_layer.update()

# ---- added for rendering (the .blend has no active camera and no usable light): camera, sun
cam_auto = bpy.data.cameras.new('AutoCamera')
cam_auto.lens = 50.0
cam_auto.sensor_width = 36.0
cam_auto.clip_end = 1085.52
ob_auto_camera = bpy.data.objects.new('AutoCamera', cam_auto)
scene.collection.objects.link(ob_auto_camera)
ob_auto_camera.location = (67.3667, -74.2236, 52.4423)
ob_auto_camera.rotation_euler = (1.09748, -7.21219e-08, 0.694738)
scene.camera = ob_auto_camera
light_auto_sun = bpy.data.lights.new('AutoSun', 'SUN')
light_auto_sun.energy = 3.0
light_auto_sun.angle = 0.0523599
ob_auto_sun = bpy.data.objects.new('AutoSun', light_auto_sun)
scene.collection.objects.link(ob_auto_sun)
ob_auto_sun.rotation_euler = (0.872665, 0.174533, 0.523599)
bpy.context.view_layer.update()

